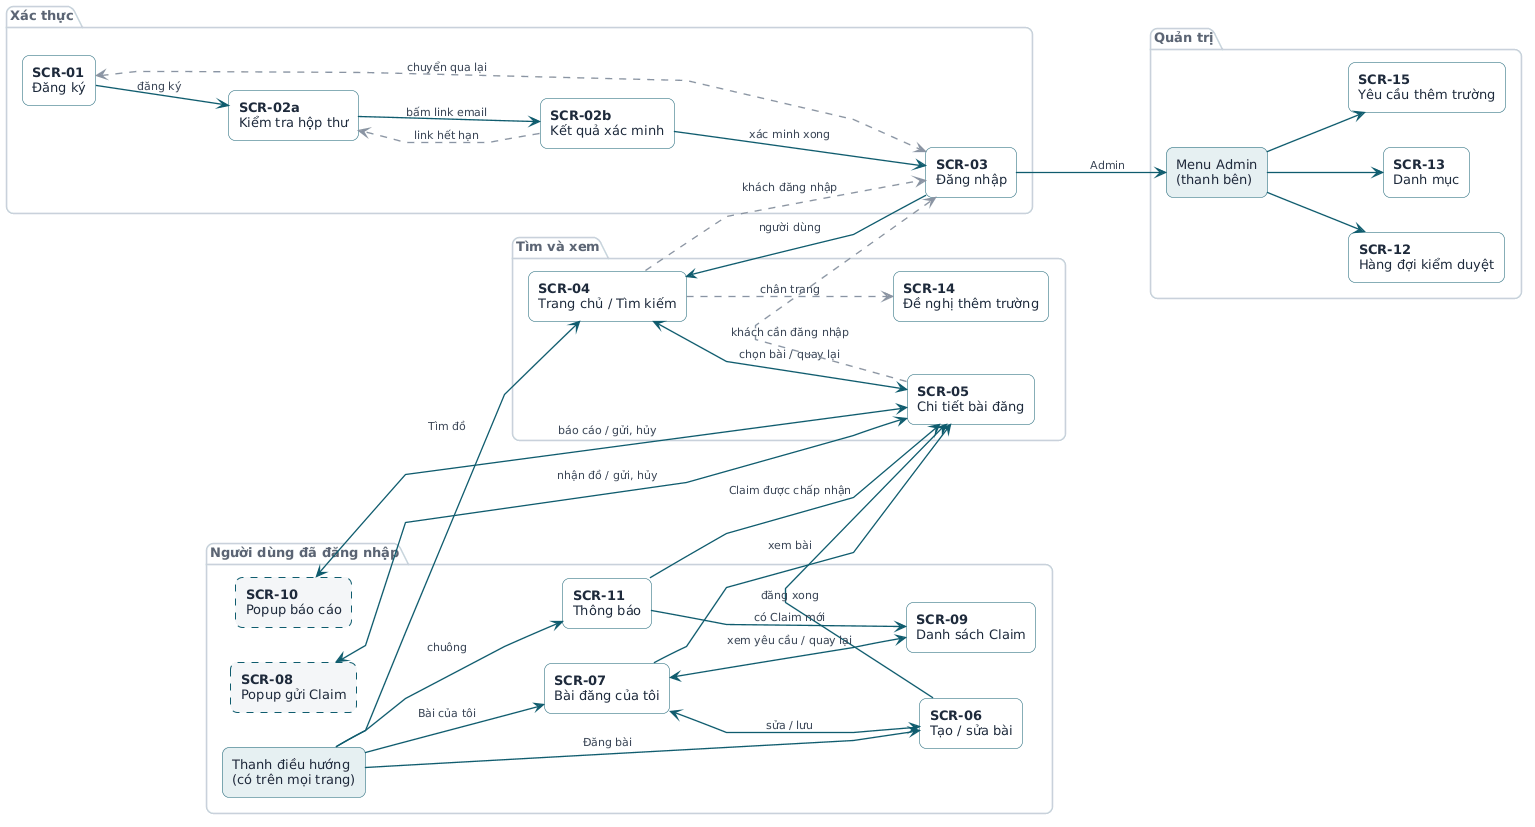

The diagram above was rendered by PlantUML. Its source (embedded in the PNG):
@startuml
' Bỏ dấu ' ở dòng dưới nếu máy chưa cài Graphviz
' !pragma layout smetana
left to right direction
skinparam linetype polyline
skinparam shadowing false
skinparam defaultFontName Arial
skinparam defaultFontSize 13
skinparam roundCorner 14
skinparam nodesep 35
skinparam ranksep 80
skinparam ArrowColor #0F5C6E
skinparam ArrowThickness 1.3
skinparam ArrowFontColor #3B4556
skinparam ArrowFontSize 11
skinparam rectangle {
  BorderColor #0F5C6E
  BackgroundColor #FFFFFF
  FontColor #1E2A3B
}
skinparam package {
  BorderColor #C9D1DB
  BackgroundColor #F8FAFB
  FontColor #5B6474
  FontStyle bold
}

package "Xác thực" {
  rectangle "<b>SCR-01</b>\nĐăng ký" as S01
  rectangle "<b>SCR-02a</b>\nKiểm tra hộp thư" as S02a
  rectangle "<b>SCR-02b</b>\nKết quả xác minh" as S02b
  rectangle "<b>SCR-03</b>\nĐăng nhập" as S03
}

package "Tìm và xem" {
  rectangle "<b>SCR-04</b>\nTrang chủ / Tìm kiếm" as S04
  rectangle "<b>SCR-05</b>\nChi tiết bài đăng" as S05
  rectangle "<b>SCR-14</b>\nĐề nghị thêm trường" as S14
}

package "Người dùng đã đăng nhập" {
  rectangle "Thanh điều hướng\n(có trên mọi trang)" as NAV #E6F0F2
  rectangle "<b>SCR-06</b>\nTạo / sửa bài" as S06
  rectangle "<b>SCR-07</b>\nBài đăng của tôi" as S07
  rectangle "<b>SCR-08</b>\nPopup gửi Claim" as S08 #F4F6F8;line.dashed;line:0F5C6E
  rectangle "<b>SCR-09</b>\nDanh sách Claim" as S09
  rectangle "<b>SCR-10</b>\nPopup báo cáo" as S10 #F4F6F8;line.dashed;line:0F5C6E
  rectangle "<b>SCR-11</b>\nThông báo" as S11
}

package "Quản trị" {
  rectangle "Menu Admin\n(thanh bên)" as ADM #E6F0F2
  rectangle "<b>SCR-12</b>\nHàng đợi kiểm duyệt" as S12
  rectangle "<b>SCR-13</b>\nDanh mục" as S13
  rectangle "<b>SCR-15</b>\nYêu cầu thêm trường" as S15
}

' ---- Xác thực ----
S01 --> S02a : đăng ký
S02a --> S02b : bấm link email
S02b --> S03 : xác minh xong
S02b -[#8A94A3,dashed]-> S02a : link hết hạn
S01 <-[#8A94A3,dashed]-> S03 : chuyển qua lại
S03 --> S04 : người dùng
S03 --> ADM : Admin

' ---- Tìm và xem ----
S04 <--> S05 : chọn bài / quay lại
S04 -[#8A94A3,dashed]-> S14 : chân trang
S04 -[#8A94A3,dashed]-> S03 : khách đăng nhập
S05 -[#8A94A3,dashed]-> S03 : khách cần đăng nhập
S05 <--> S08 : nhận đồ / gửi, hủy
S05 <--> S10 : báo cáo / gửi, hủy

' ---- Người dùng ----
NAV --> S04 : Tìm đồ
NAV --> S06 : Đăng bài
NAV --> S07 : Bài của tôi
NAV --> S11 : chuông
S06 --> S05 : đăng xong
S07 <--> S06 : sửa / lưu
S07 <--> S09 : xem yêu cầu / quay lại
S07 --> S05 : xem bài
S11 --> S09 : có Claim mới
S11 --> S05 : Claim được chấp nhận

' ---- Quản trị ----
ADM --> S12
ADM --> S13
ADM --> S15
@enduml